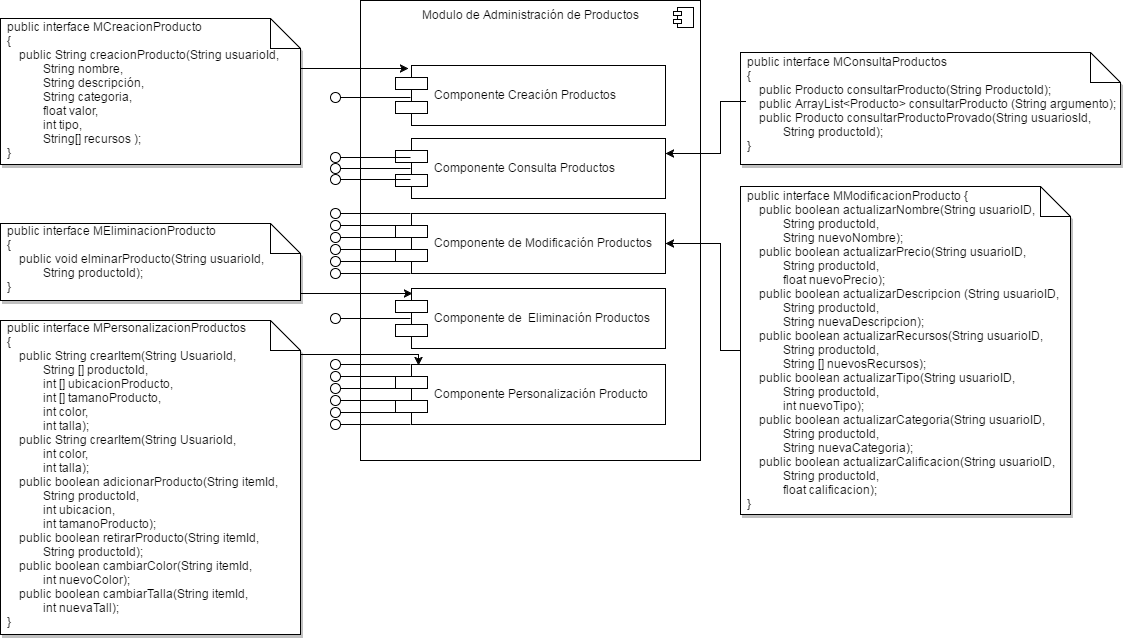

The diagram above was exported from draw.io. Its source (the exported page's mxGraphModel, read from the mxfile embedded in the PNG):
<mxGraphModel dx="1112" dy="430" grid="1" gridSize="10" guides="1" tooltips="1" connect="1" arrows="1" fold="1" page="1" pageScale="1" pageWidth="826" pageHeight="1169" math="0" shadow="0">
  <root>
    <mxCell id="0" />
    <mxCell id="1" parent="0" />
    <mxCell id="2e7eb416e6008c89-1" value="Modulo de Administración de Productos" style="html=1;verticalAlign=top;" vertex="1" parent="1">
      <mxGeometry x="540" y="36" width="340" height="460" as="geometry" />
    </mxCell>
    <mxCell id="2e7eb416e6008c89-2" value="" style="shape=component;jettyWidth=8;jettyHeight=4;" vertex="1" parent="2e7eb416e6008c89-1">
      <mxGeometry x="1" width="20" height="20" relative="1" as="geometry">
        <mxPoint x="-27" y="7" as="offset" />
      </mxGeometry>
    </mxCell>
    <mxCell id="2e7eb416e6008c89-3" value="Componente Consulta Productos" style="shape=component;align=left;spacingLeft=36;" vertex="1" parent="2e7eb416e6008c89-1">
      <mxGeometry x="35" y="138" width="270" height="60" as="geometry" />
    </mxCell>
    <mxCell id="2e7eb416e6008c89-4" value="Componente de Modificación Productos" style="shape=component;align=left;spacingLeft=36;" vertex="1" parent="2e7eb416e6008c89-1">
      <mxGeometry x="35" y="213" width="270" height="60" as="geometry" />
    </mxCell>
    <mxCell id="2e7eb416e6008c89-5" value="Componente de  Eliminación Productos" style="shape=component;align=left;spacingLeft=36;" vertex="1" parent="2e7eb416e6008c89-1">
      <mxGeometry x="35" y="288" width="270" height="60" as="geometry" />
    </mxCell>
    <mxCell id="2e7eb416e6008c89-6" value="Componente Personalización Producto" style="shape=component;align=left;spacingLeft=36;" vertex="1" parent="2e7eb416e6008c89-1">
      <mxGeometry x="35" y="364" width="270" height="60" as="geometry" />
    </mxCell>
    <mxCell id="2e7eb416e6008c89-7" value="Componente Creación Productos" style="shape=component;align=left;spacingLeft=36;" vertex="1" parent="2e7eb416e6008c89-1">
      <mxGeometry x="35" y="65" width="270" height="60" as="geometry" />
    </mxCell>
    <mxCell id="2e7eb416e6008c89-8" value="" style="shape=lollipop;direction=north;html=1;" vertex="1" parent="2e7eb416e6008c89-1">
      <mxGeometry x="-30" y="383" width="80" height="10" as="geometry" />
    </mxCell>
    <mxCell id="2e7eb416e6008c89-9" value="" style="shape=lollipop;direction=north;html=1;" vertex="1" parent="2e7eb416e6008c89-1">
      <mxGeometry x="-30" y="395" width="80" height="10" as="geometry" />
    </mxCell>
    <mxCell id="2e7eb416e6008c89-10" value="" style="shape=lollipop;direction=north;html=1;" vertex="1" parent="2e7eb416e6008c89-1">
      <mxGeometry x="-30" y="407" width="80" height="10" as="geometry" />
    </mxCell>
    <mxCell id="2e7eb416e6008c89-11" value="" style="shape=lollipop;direction=north;html=1;" vertex="1" parent="2e7eb416e6008c89-1">
      <mxGeometry x="-30" y="419" width="80" height="10" as="geometry" />
    </mxCell>
    <mxCell id="2e7eb416e6008c89-12" value="" style="shape=lollipop;direction=north;html=1;" vertex="1" parent="2e7eb416e6008c89-1">
      <mxGeometry x="-30" y="313" width="80" height="10" as="geometry" />
    </mxCell>
    <mxCell id="2e7eb416e6008c89-13" value="" style="shape=lollipop;direction=north;html=1;" vertex="1" parent="1">
      <mxGeometry x="510" y="395" width="80" height="10" as="geometry" />
    </mxCell>
    <mxCell id="2e7eb416e6008c89-14" value="" style="shape=lollipop;direction=north;html=1;" vertex="1" parent="1">
      <mxGeometry x="510" y="407" width="80" height="10" as="geometry" />
    </mxCell>
    <mxCell id="2e7eb416e6008c89-15" value="" style="shape=lollipop;direction=north;html=1;" vertex="1" parent="1">
      <mxGeometry x="510" y="128" width="80" height="10" as="geometry" />
    </mxCell>
    <mxCell id="2e7eb416e6008c89-16" value="" style="shape=lollipop;direction=north;html=1;" vertex="1" parent="1">
      <mxGeometry x="510" y="188" width="80" height="10" as="geometry" />
    </mxCell>
    <mxCell id="2e7eb416e6008c89-17" value="" style="shape=lollipop;direction=north;html=1;" vertex="1" parent="1">
      <mxGeometry x="510" y="199" width="80" height="10" as="geometry" />
    </mxCell>
    <mxCell id="2e7eb416e6008c89-18" value="" style="shape=lollipop;direction=north;html=1;" vertex="1" parent="1">
      <mxGeometry x="510" y="210" width="80" height="10" as="geometry" />
    </mxCell>
    <mxCell id="2e7eb416e6008c89-19" value="" style="shape=lollipop;direction=north;html=1;" vertex="1" parent="1">
      <mxGeometry x="510" y="268" width="80" height="10" as="geometry" />
    </mxCell>
    <mxCell id="2e7eb416e6008c89-20" value="" style="shape=lollipop;direction=north;html=1;" vertex="1" parent="1">
      <mxGeometry x="510" y="280" width="80" height="10" as="geometry" />
    </mxCell>
    <mxCell id="2e7eb416e6008c89-21" value="" style="shape=lollipop;direction=north;html=1;" vertex="1" parent="1">
      <mxGeometry x="510" y="292" width="80" height="10" as="geometry" />
    </mxCell>
    <mxCell id="2e7eb416e6008c89-22" value="" style="shape=lollipop;direction=north;html=1;" vertex="1" parent="1">
      <mxGeometry x="510" y="304" width="80" height="10" as="geometry" />
    </mxCell>
    <mxCell id="2e7eb416e6008c89-23" value="" style="shape=lollipop;direction=north;html=1;" vertex="1" parent="1">
      <mxGeometry x="510" y="244" width="80" height="10" as="geometry" />
    </mxCell>
    <mxCell id="2e7eb416e6008c89-24" value="" style="shape=lollipop;direction=north;html=1;" vertex="1" parent="1">
      <mxGeometry x="510" y="256" width="80" height="10" as="geometry" />
    </mxCell>
    <mxCell id="2e7eb416e6008c89-25" value="" style="shape=note;whiteSpace=wrap;html=1;shadow=1;fillColor=#ffffff;gradientColor=#ffffff;" vertex="1" parent="1">
      <mxGeometry x="180" y="54" width="300" height="146" as="geometry" />
    </mxCell>
    <mxCell id="2e7eb416e6008c89-26" value="&lt;div&gt;public interface MCreacionProducto&amp;nbsp;&lt;/div&gt;&lt;div&gt;{&lt;/div&gt;&lt;div&gt;&amp;nbsp; &amp;nbsp; public String creacionProducto(String usuarioId,&lt;/div&gt;&lt;div&gt;&amp;nbsp; &amp;nbsp; &amp;nbsp; &amp;nbsp; &amp;nbsp; &amp;nbsp; String nombre,&amp;nbsp;&lt;/div&gt;&lt;div&gt;&amp;nbsp; &amp;nbsp; &amp;nbsp; &amp;nbsp; &amp;nbsp; &amp;nbsp; String descripción,&lt;/div&gt;&lt;div&gt;&amp;nbsp; &amp;nbsp; &amp;nbsp; &amp;nbsp; &amp;nbsp; &amp;nbsp; String categoria,&lt;/div&gt;&lt;div&gt;&amp;nbsp; &amp;nbsp; &amp;nbsp; &amp;nbsp; &amp;nbsp; &amp;nbsp; float valor,&lt;/div&gt;&lt;div&gt;&amp;nbsp; &amp;nbsp; &amp;nbsp; &amp;nbsp; &amp;nbsp; &amp;nbsp; int tipo,&lt;/div&gt;&lt;div&gt;&amp;nbsp; &amp;nbsp; &amp;nbsp; &amp;nbsp; &amp;nbsp; &amp;nbsp; String[] recursos );&lt;/div&gt;&lt;div&gt;}&lt;/div&gt;" style="text;html=1;resizable=0;autosize=1;align=left;verticalAlign=top;spacingTop=-4;points=[];" vertex="1" parent="1">
      <mxGeometry x="185" y="53" width="290" height="140" as="geometry" />
    </mxCell>
    <mxCell id="2e7eb416e6008c89-27" style="edgeStyle=orthogonalEdgeStyle;rounded=0;html=1;entryX=0.048;entryY=0.05;entryPerimeter=0;jettySize=auto;orthogonalLoop=1;" edge="1" parent="1" source="2e7eb416e6008c89-25" target="2e7eb416e6008c89-7">
      <mxGeometry relative="1" as="geometry">
        <Array as="points">
          <mxPoint x="470" y="104" />
          <mxPoint x="470" y="104" />
        </Array>
      </mxGeometry>
    </mxCell>
    <mxCell id="2e7eb416e6008c89-28" value="" style="shape=note;whiteSpace=wrap;html=1;shadow=1;fillColor=#ffffff;gradientColor=#ffffff;" vertex="1" parent="1">
      <mxGeometry x="920" y="88" width="380" height="112" as="geometry" />
    </mxCell>
    <mxCell id="2e7eb416e6008c89-29" value="&lt;div&gt;public interface MConsultaProductos&amp;nbsp;&lt;/div&gt;&lt;div&gt;{&lt;/div&gt;&lt;div&gt;&amp;nbsp; &amp;nbsp; public Producto consultarProducto(String ProductoId);&lt;/div&gt;&lt;div&gt;&amp;nbsp; &amp;nbsp; public ArrayList&amp;lt;Producto&amp;gt; consultarProducto (String argumento);&lt;/div&gt;&lt;div&gt;&amp;nbsp; &amp;nbsp; public Producto consultarProductoProvado(String usuariosId,&amp;nbsp;&lt;/div&gt;&lt;div&gt;&amp;nbsp; &amp;nbsp; &amp;nbsp; &amp;nbsp; &amp;nbsp; &amp;nbsp; String productoId);&lt;/div&gt;&lt;div&gt;}&lt;/div&gt;" style="text;html=1;resizable=0;autosize=1;align=left;verticalAlign=top;spacingTop=-4;points=[];" vertex="1" parent="1">
      <mxGeometry x="925" y="88" width="380" height="100" as="geometry" />
    </mxCell>
    <mxCell id="2e7eb416e6008c89-30" style="edgeStyle=orthogonalEdgeStyle;rounded=0;html=1;entryX=1;entryY=0.25;jettySize=auto;orthogonalLoop=1;" edge="1" parent="1" source="2e7eb416e6008c89-29" target="2e7eb416e6008c89-3">
      <mxGeometry relative="1" as="geometry">
        <Array as="points">
          <mxPoint x="900" y="137" />
          <mxPoint x="900" y="189" />
        </Array>
      </mxGeometry>
    </mxCell>
    <mxCell id="2e7eb416e6008c89-31" value="" style="shape=note;whiteSpace=wrap;html=1;shadow=1;fillColor=#ffffff;gradientColor=#ffffff;" vertex="1" parent="1">
      <mxGeometry x="920" y="222" width="330" height="328" as="geometry" />
    </mxCell>
    <mxCell id="2e7eb416e6008c89-32" value="&lt;div&gt;public interface MModificacionProducto {&lt;/div&gt;&lt;div&gt;&amp;nbsp; &amp;nbsp; public boolean actualizarNombre(String usuarioID,&amp;nbsp;&lt;/div&gt;&lt;div&gt;&amp;nbsp; &amp;nbsp; &amp;nbsp; &amp;nbsp; &amp;nbsp; &amp;nbsp; String productoId,&amp;nbsp;&lt;/div&gt;&lt;div&gt;&amp;nbsp; &amp;nbsp; &amp;nbsp; &amp;nbsp; &amp;nbsp; &amp;nbsp; String nuevoNombre);&lt;/div&gt;&lt;div&gt;&amp;nbsp; &amp;nbsp; public boolean actualizarPrecio(String usuarioID,&amp;nbsp;&lt;/div&gt;&lt;div&gt;&amp;nbsp; &amp;nbsp; &amp;nbsp; &amp;nbsp; &amp;nbsp; &amp;nbsp; String productoId,&amp;nbsp;&lt;/div&gt;&lt;div&gt;&amp;nbsp; &amp;nbsp; &amp;nbsp; &amp;nbsp; &amp;nbsp; &amp;nbsp; float nuevoPrecio);&lt;/div&gt;&lt;div&gt;&amp;nbsp; &amp;nbsp; public boolean actualizarDescripcion (String usuarioID,&amp;nbsp;&lt;/div&gt;&lt;div&gt;&amp;nbsp; &amp;nbsp; &amp;nbsp; &amp;nbsp; &amp;nbsp; &amp;nbsp; String productoId,&amp;nbsp;&lt;/div&gt;&lt;div&gt;&amp;nbsp; &amp;nbsp; &amp;nbsp; &amp;nbsp; &amp;nbsp; &amp;nbsp; String nuevaDescripcion);&lt;/div&gt;&lt;div&gt;&amp;nbsp; &amp;nbsp; public boolean actualizarRecursos(String usuarioID,&amp;nbsp;&lt;/div&gt;&lt;div&gt;&amp;nbsp; &amp;nbsp; &amp;nbsp; &amp;nbsp; &amp;nbsp; &amp;nbsp; String productoId,&amp;nbsp;&lt;/div&gt;&lt;div&gt;&amp;nbsp; &amp;nbsp; &amp;nbsp; &amp;nbsp; &amp;nbsp; &amp;nbsp; String [] nuevosRecursos);&lt;/div&gt;&lt;div&gt;&amp;nbsp; &amp;nbsp; public boolean actualizarTipo(String usuarioID,&amp;nbsp;&lt;/div&gt;&lt;div&gt;&amp;nbsp; &amp;nbsp; &amp;nbsp; &amp;nbsp; &amp;nbsp; &amp;nbsp; String productoId,&amp;nbsp;&lt;/div&gt;&lt;div&gt;&amp;nbsp; &amp;nbsp; &amp;nbsp; &amp;nbsp; &amp;nbsp; &amp;nbsp; int nuevoTipo);&lt;/div&gt;&lt;div&gt;&amp;nbsp; &amp;nbsp; public boolean actualizarCategoria(String usuarioID,&amp;nbsp;&lt;/div&gt;&lt;div&gt;&amp;nbsp; &amp;nbsp; &amp;nbsp; &amp;nbsp; &amp;nbsp; &amp;nbsp; String productoId,&amp;nbsp;&lt;/div&gt;&lt;div&gt;&amp;nbsp; &amp;nbsp; &amp;nbsp; &amp;nbsp; &amp;nbsp; &amp;nbsp; String nuevaCategoria);&lt;/div&gt;&lt;div&gt;&amp;nbsp; &amp;nbsp; public boolean actualizarCalificacion(String usuarioID,&lt;/div&gt;&lt;div&gt;&amp;nbsp; &amp;nbsp; &amp;nbsp; &amp;nbsp; &amp;nbsp; &amp;nbsp; String productoId,&amp;nbsp;&lt;/div&gt;&lt;div&gt;&amp;nbsp; &amp;nbsp; &amp;nbsp; &amp;nbsp; &amp;nbsp; &amp;nbsp; float calificacion);&lt;/div&gt;&lt;div&gt;}&lt;/div&gt;" style="text;html=1;resizable=0;autosize=1;align=left;verticalAlign=top;spacingTop=-4;points=[];" vertex="1" parent="1">
      <mxGeometry x="925" y="222" width="330" height="320" as="geometry" />
    </mxCell>
    <mxCell id="2e7eb416e6008c89-33" style="edgeStyle=orthogonalEdgeStyle;rounded=0;html=1;entryX=1;entryY=0.5;jettySize=auto;orthogonalLoop=1;" edge="1" parent="1" source="2e7eb416e6008c89-31" target="2e7eb416e6008c89-4">
      <mxGeometry relative="1" as="geometry">
        <Array as="points">
          <mxPoint x="900" y="386" />
          <mxPoint x="900" y="279" />
        </Array>
      </mxGeometry>
    </mxCell>
    <mxCell id="2e7eb416e6008c89-34" value="" style="shape=note;whiteSpace=wrap;html=1;shadow=1;fillColor=#ffffff;gradientColor=#ffffff;" vertex="1" parent="1">
      <mxGeometry x="180" y="259" width="300" height="77" as="geometry" />
    </mxCell>
    <mxCell id="2e7eb416e6008c89-35" value="&lt;div&gt;public interface MEliminacionProducto&amp;nbsp;&lt;/div&gt;&lt;div&gt;{&lt;/div&gt;&lt;div&gt;&amp;nbsp; &amp;nbsp; public void elminarProducto(String usuarioId,&lt;/div&gt;&lt;div&gt;&amp;nbsp; &amp;nbsp; &amp;nbsp; &amp;nbsp; &amp;nbsp; &amp;nbsp; String productoId);&lt;/div&gt;&lt;div&gt;}&lt;/div&gt;" style="text;html=1;resizable=0;autosize=1;align=left;verticalAlign=top;spacingTop=-4;points=[];" vertex="1" parent="1">
      <mxGeometry x="185" y="257" width="270" height="70" as="geometry" />
    </mxCell>
    <mxCell id="2e7eb416e6008c89-36" style="edgeStyle=orthogonalEdgeStyle;rounded=0;html=1;entryX=0.063;entryY=0.083;entryPerimeter=0;jettySize=auto;orthogonalLoop=1;" edge="1" parent="1" source="2e7eb416e6008c89-34" target="2e7eb416e6008c89-5">
      <mxGeometry relative="1" as="geometry">
        <Array as="points">
          <mxPoint x="510" y="329" />
          <mxPoint x="510" y="329" />
        </Array>
      </mxGeometry>
    </mxCell>
    <mxCell id="2e7eb416e6008c89-37" value="" style="shape=note;whiteSpace=wrap;html=1;shadow=1;fillColor=#ffffff;gradientColor=#ffffff;" vertex="1" parent="1">
      <mxGeometry x="180" y="356" width="300" height="314" as="geometry" />
    </mxCell>
    <mxCell id="2e7eb416e6008c89-38" value="&lt;div&gt;public interface MPersonalizacionProductos&amp;nbsp;&lt;/div&gt;&lt;div&gt;{&lt;/div&gt;&lt;div&gt;&amp;nbsp; &amp;nbsp; public String crearItem(String UsuarioId,&amp;nbsp;&lt;/div&gt;&lt;div&gt;&amp;nbsp; &amp;nbsp; &amp;nbsp; &amp;nbsp; &amp;nbsp; &amp;nbsp; String [] productoId,&amp;nbsp;&lt;/div&gt;&lt;div&gt;&amp;nbsp; &amp;nbsp; &amp;nbsp; &amp;nbsp; &amp;nbsp; &amp;nbsp; int [] ubicacionProducto,&amp;nbsp;&lt;/div&gt;&lt;div&gt;&amp;nbsp; &amp;nbsp; &amp;nbsp; &amp;nbsp; &amp;nbsp; &amp;nbsp; int [] tamanoProducto,&amp;nbsp;&lt;/div&gt;&lt;div&gt;&amp;nbsp; &amp;nbsp; &amp;nbsp; &amp;nbsp; &amp;nbsp; &amp;nbsp; int color,&amp;nbsp;&lt;/div&gt;&lt;div&gt;&amp;nbsp; &amp;nbsp; &amp;nbsp; &amp;nbsp; &amp;nbsp; &amp;nbsp; int talla);&lt;/div&gt;&lt;div&gt;&amp;nbsp; &amp;nbsp; public String crearItem(String UsuarioId, &amp;nbsp;&lt;/div&gt;&lt;div&gt;&amp;nbsp; &amp;nbsp; &amp;nbsp; &amp;nbsp; &amp;nbsp; &amp;nbsp; int color,&amp;nbsp;&lt;/div&gt;&lt;div&gt;&amp;nbsp; &amp;nbsp; &amp;nbsp; &amp;nbsp; &amp;nbsp; &amp;nbsp; int talla);&lt;/div&gt;&lt;div&gt;&amp;nbsp; &amp;nbsp; public boolean adicionarProducto(String itemId,&amp;nbsp;&lt;/div&gt;&lt;div&gt;&amp;nbsp; &amp;nbsp; &amp;nbsp; &amp;nbsp; &amp;nbsp; &amp;nbsp; String productoId,&amp;nbsp;&lt;/div&gt;&lt;div&gt;&amp;nbsp; &amp;nbsp; &amp;nbsp; &amp;nbsp; &amp;nbsp; &amp;nbsp; int ubicacion,&amp;nbsp;&lt;/div&gt;&lt;div&gt;&amp;nbsp; &amp;nbsp; &amp;nbsp; &amp;nbsp; &amp;nbsp; &amp;nbsp; int tamanoProducto);&lt;/div&gt;&lt;div&gt;&amp;nbsp; &amp;nbsp; public boolean retirarProducto(String itemId,&lt;/div&gt;&lt;div&gt;&amp;nbsp; &amp;nbsp; &amp;nbsp; &amp;nbsp; &amp;nbsp; &amp;nbsp; String productoId);&lt;/div&gt;&lt;div&gt;&amp;nbsp; &amp;nbsp; public boolean cambiarColor(String itemId,&lt;/div&gt;&lt;div&gt;&amp;nbsp; &amp;nbsp; &amp;nbsp; &amp;nbsp; &amp;nbsp; &amp;nbsp; int nuevoColor);&lt;/div&gt;&lt;div&gt;&amp;nbsp; &amp;nbsp; public boolean cambiarTalla(String itemId,&lt;/div&gt;&lt;div&gt;&amp;nbsp; &amp;nbsp; &amp;nbsp; &amp;nbsp; &amp;nbsp; &amp;nbsp; int nuevaTall);&lt;/div&gt;&lt;div&gt;}&lt;/div&gt;" style="text;html=1;resizable=0;autosize=1;align=left;verticalAlign=top;spacingTop=-4;points=[];" vertex="1" parent="1">
      <mxGeometry x="185" y="354" width="290" height="310" as="geometry" />
    </mxCell>
    <mxCell id="2e7eb416e6008c89-39" style="edgeStyle=orthogonalEdgeStyle;rounded=0;html=1;entryX=0.085;entryY=0.017;entryPerimeter=0;jettySize=auto;orthogonalLoop=1;" edge="1" parent="1" source="2e7eb416e6008c89-37" target="2e7eb416e6008c89-6">
      <mxGeometry relative="1" as="geometry">
        <Array as="points">
          <mxPoint x="598" y="390" />
        </Array>
      </mxGeometry>
    </mxCell>
  </root>
</mxGraphModel>